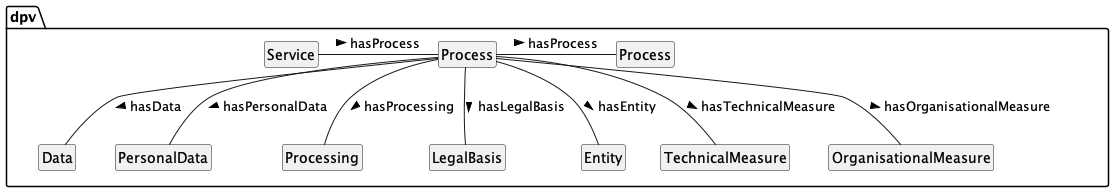

The diagram above was rendered by PlantUML. Its source (embedded in the PNG):
@startuml
!include style.plantuml

package dpv {
    class Process
    class Data
    class PersonalData
    class Processing
    class LegalBasis
    class Entity
    class TechnicalMeasure
    class OrganisationalMeasure
    class "Process" as Process2
    class Service
}

Process -- Data : hasData >
Process -- PersonalData : hasPersonalData >
Process -- Processing : hasProcessing >
Process -- LegalBasis : hasLegalBasis >
Process -- Entity : hasEntity >
Process -- TechnicalMeasure : hasTechnicalMeasure >
Process -- OrganisationalMeasure : hasOrganisationalMeasure >

Process -r- Process2 : hasProcess >
Service -r- Process : hasProcess >

@enduml